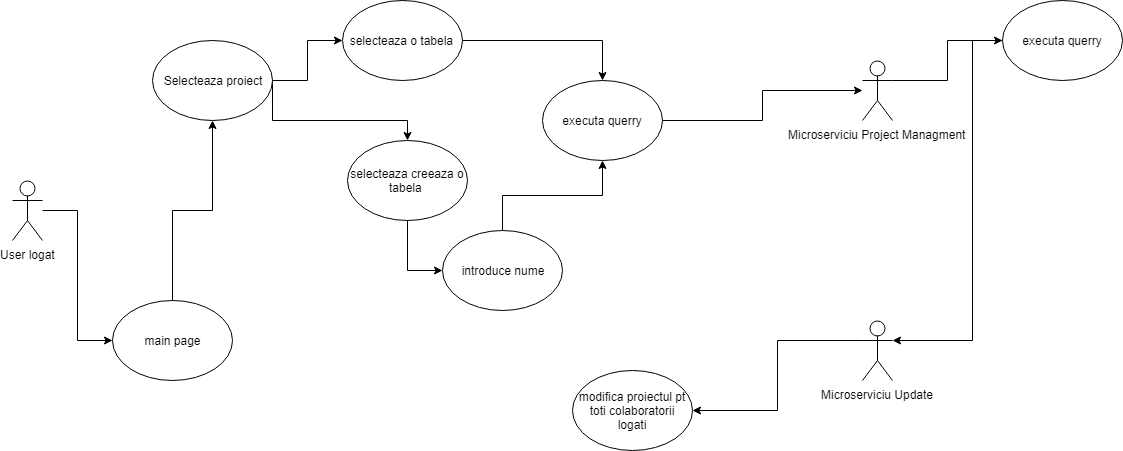

The diagram above was exported from draw.io. Its source (the exported page's mxGraphModel, read from the mxfile embedded in the PNG):
<mxGraphModel dx="970" dy="551" grid="1" gridSize="10" guides="1" tooltips="1" connect="1" arrows="1" fold="1" page="1" pageScale="1" pageWidth="850" pageHeight="1100" math="0" shadow="0">
  <root>
    <mxCell id="0" />
    <mxCell id="1" parent="0" />
    <mxCell id="HkqaYU97JRnasPFHr59l-20" style="edgeStyle=orthogonalEdgeStyle;rounded=0;orthogonalLoop=1;jettySize=auto;html=1;entryX=0;entryY=0.5;entryDx=0;entryDy=0;" parent="1" source="pJ4oksqodshWgDJUHziA-1" target="HkqaYU97JRnasPFHr59l-3" edge="1">
      <mxGeometry relative="1" as="geometry" />
    </mxCell>
    <mxCell id="pJ4oksqodshWgDJUHziA-1" value="User logat" style="shape=umlActor;verticalLabelPosition=bottom;labelBackgroundColor=#ffffff;verticalAlign=top;html=1;outlineConnect=0;" parent="1" vertex="1">
      <mxGeometry x="30" y="240" width="30" height="60" as="geometry" />
    </mxCell>
    <mxCell id="HkqaYU97JRnasPFHr59l-15" style="edgeStyle=orthogonalEdgeStyle;rounded=0;orthogonalLoop=1;jettySize=auto;html=1;exitX=1;exitY=0.3333333333333333;exitDx=0;exitDy=0;exitPerimeter=0;" parent="1" source="pJ4oksqodshWgDJUHziA-2" target="HkqaYU97JRnasPFHr59l-14" edge="1">
      <mxGeometry relative="1" as="geometry" />
    </mxCell>
    <mxCell id="pJ4oksqodshWgDJUHziA-2" value="Microserviciu Project Managment" style="shape=umlActor;verticalLabelPosition=bottom;labelBackgroundColor=#ffffff;verticalAlign=top;html=1;outlineConnect=0;" parent="1" vertex="1">
      <mxGeometry x="880" y="120" width="30" height="60" as="geometry" />
    </mxCell>
    <mxCell id="HkqaYU97JRnasPFHr59l-19" style="edgeStyle=orthogonalEdgeStyle;rounded=0;orthogonalLoop=1;jettySize=auto;html=1;exitX=0;exitY=0.3333333333333333;exitDx=0;exitDy=0;exitPerimeter=0;entryX=1;entryY=0.5;entryDx=0;entryDy=0;" parent="1" source="HkqaYU97JRnasPFHr59l-1" target="HkqaYU97JRnasPFHr59l-18" edge="1">
      <mxGeometry relative="1" as="geometry" />
    </mxCell>
    <mxCell id="HkqaYU97JRnasPFHr59l-1" value="Microserviciu Update" style="shape=umlActor;verticalLabelPosition=bottom;labelBackgroundColor=#ffffff;verticalAlign=top;html=1;outlineConnect=0;" parent="1" vertex="1">
      <mxGeometry x="880" y="380" width="30" height="60" as="geometry" />
    </mxCell>
    <mxCell id="HkqaYU97JRnasPFHr59l-6" style="edgeStyle=orthogonalEdgeStyle;rounded=0;orthogonalLoop=1;jettySize=auto;html=1;" parent="1" source="HkqaYU97JRnasPFHr59l-2" target="HkqaYU97JRnasPFHr59l-4" edge="1">
      <mxGeometry relative="1" as="geometry" />
    </mxCell>
    <mxCell id="HkqaYU97JRnasPFHr59l-7" style="edgeStyle=orthogonalEdgeStyle;rounded=0;orthogonalLoop=1;jettySize=auto;html=1;exitX=1;exitY=0.5;exitDx=0;exitDy=0;" parent="1" source="HkqaYU97JRnasPFHr59l-2" target="HkqaYU97JRnasPFHr59l-5" edge="1">
      <mxGeometry relative="1" as="geometry">
        <Array as="points">
          <mxPoint x="290" y="180" />
          <mxPoint x="425" y="180" />
        </Array>
      </mxGeometry>
    </mxCell>
    <mxCell id="HkqaYU97JRnasPFHr59l-2" value="Selecteaza proiect" style="ellipse;whiteSpace=wrap;html=1;" parent="1" vertex="1">
      <mxGeometry x="170" y="100" width="120" height="80" as="geometry" />
    </mxCell>
    <mxCell id="HkqaYU97JRnasPFHr59l-21" style="edgeStyle=orthogonalEdgeStyle;rounded=0;orthogonalLoop=1;jettySize=auto;html=1;entryX=0.5;entryY=1;entryDx=0;entryDy=0;" parent="1" source="HkqaYU97JRnasPFHr59l-3" target="HkqaYU97JRnasPFHr59l-2" edge="1">
      <mxGeometry relative="1" as="geometry" />
    </mxCell>
    <mxCell id="HkqaYU97JRnasPFHr59l-3" value="main page" style="ellipse;whiteSpace=wrap;html=1;" parent="1" vertex="1">
      <mxGeometry x="130" y="360" width="120" height="80" as="geometry" />
    </mxCell>
    <mxCell id="HkqaYU97JRnasPFHr59l-11" style="edgeStyle=orthogonalEdgeStyle;rounded=0;orthogonalLoop=1;jettySize=auto;html=1;exitX=1;exitY=0.5;exitDx=0;exitDy=0;entryX=0.5;entryY=0;entryDx=0;entryDy=0;" parent="1" source="HkqaYU97JRnasPFHr59l-4" target="HkqaYU97JRnasPFHr59l-10" edge="1">
      <mxGeometry relative="1" as="geometry" />
    </mxCell>
    <mxCell id="HkqaYU97JRnasPFHr59l-4" value="selecteaza o tabela&amp;nbsp;" style="ellipse;whiteSpace=wrap;html=1;" parent="1" vertex="1">
      <mxGeometry x="360" y="60" width="120" height="80" as="geometry" />
    </mxCell>
    <mxCell id="HkqaYU97JRnasPFHr59l-9" style="edgeStyle=orthogonalEdgeStyle;rounded=0;orthogonalLoop=1;jettySize=auto;html=1;entryX=0;entryY=0.5;entryDx=0;entryDy=0;" parent="1" source="HkqaYU97JRnasPFHr59l-5" target="HkqaYU97JRnasPFHr59l-8" edge="1">
      <mxGeometry relative="1" as="geometry" />
    </mxCell>
    <mxCell id="HkqaYU97JRnasPFHr59l-5" value="selecteaza creeaza o tabela&amp;nbsp;" style="ellipse;whiteSpace=wrap;html=1;" parent="1" vertex="1">
      <mxGeometry x="365" y="200" width="120" height="80" as="geometry" />
    </mxCell>
    <mxCell id="HkqaYU97JRnasPFHr59l-12" style="edgeStyle=orthogonalEdgeStyle;rounded=0;orthogonalLoop=1;jettySize=auto;html=1;entryX=0.5;entryY=1;entryDx=0;entryDy=0;" parent="1" source="HkqaYU97JRnasPFHr59l-8" target="HkqaYU97JRnasPFHr59l-10" edge="1">
      <mxGeometry relative="1" as="geometry" />
    </mxCell>
    <mxCell id="HkqaYU97JRnasPFHr59l-8" value="introduce nume" style="ellipse;whiteSpace=wrap;html=1;" parent="1" vertex="1">
      <mxGeometry x="460" y="290" width="120" height="80" as="geometry" />
    </mxCell>
    <mxCell id="HkqaYU97JRnasPFHr59l-13" style="edgeStyle=orthogonalEdgeStyle;rounded=0;orthogonalLoop=1;jettySize=auto;html=1;" parent="1" source="HkqaYU97JRnasPFHr59l-10" target="pJ4oksqodshWgDJUHziA-2" edge="1">
      <mxGeometry relative="1" as="geometry" />
    </mxCell>
    <mxCell id="HkqaYU97JRnasPFHr59l-10" value="executa querry" style="ellipse;whiteSpace=wrap;html=1;" parent="1" vertex="1">
      <mxGeometry x="560" y="140" width="120" height="80" as="geometry" />
    </mxCell>
    <mxCell id="HkqaYU97JRnasPFHr59l-17" style="edgeStyle=orthogonalEdgeStyle;rounded=0;orthogonalLoop=1;jettySize=auto;html=1;entryX=1;entryY=0.3333333333333333;entryDx=0;entryDy=0;entryPerimeter=0;" parent="1" source="HkqaYU97JRnasPFHr59l-14" target="HkqaYU97JRnasPFHr59l-1" edge="1">
      <mxGeometry relative="1" as="geometry">
        <Array as="points">
          <mxPoint x="990" y="100" />
          <mxPoint x="990" y="400" />
        </Array>
      </mxGeometry>
    </mxCell>
    <mxCell id="HkqaYU97JRnasPFHr59l-14" value="executa querry" style="ellipse;whiteSpace=wrap;html=1;" parent="1" vertex="1">
      <mxGeometry x="1020" y="60" width="120" height="80" as="geometry" />
    </mxCell>
    <mxCell id="HkqaYU97JRnasPFHr59l-18" value="modifica proiectul pt toti colaboratorii logati" style="ellipse;whiteSpace=wrap;html=1;" parent="1" vertex="1">
      <mxGeometry x="590" y="430" width="120" height="80" as="geometry" />
    </mxCell>
  </root>
</mxGraphModel>